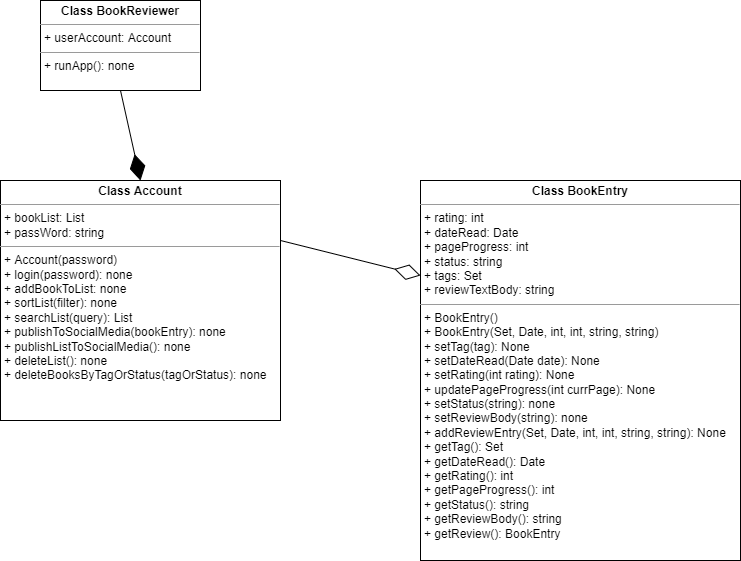

The diagram above was exported from draw.io. Its source (the exported page's mxGraphModel, read from the mxfile embedded in the PNG):
<mxGraphModel dx="1118" dy="823" grid="1" gridSize="10" guides="1" tooltips="1" connect="1" arrows="1" fold="1" page="1" pageScale="1" pageWidth="827" pageHeight="1169" math="0" shadow="0">
  <root>
    <mxCell id="WIyWlLk6GJQsqaUBKTNV-0" />
    <mxCell id="WIyWlLk6GJQsqaUBKTNV-1" parent="WIyWlLk6GJQsqaUBKTNV-0" />
    <mxCell id="Go0T-B9Ff6au81XVrixz-0" value="&lt;p style=&quot;margin: 0px ; margin-top: 4px ; text-align: center&quot;&gt;&lt;b&gt;Class Account&lt;/b&gt;&lt;/p&gt;&lt;hr size=&quot;1&quot;&gt;&lt;p style=&quot;margin: 0px ; margin-left: 4px&quot;&gt;+ bookList: List&lt;/p&gt;&lt;p style=&quot;margin: 0px ; margin-left: 4px&quot;&gt;+ passWord: string&lt;/p&gt;&lt;hr size=&quot;1&quot;&gt;&lt;p style=&quot;margin: 0px ; margin-left: 4px&quot;&gt;+ Account(password)&lt;/p&gt;&lt;p style=&quot;margin: 0px ; margin-left: 4px&quot;&gt;+ login(password): none&lt;/p&gt;&lt;p style=&quot;margin: 0px ; margin-left: 4px&quot;&gt;+ addBookToList: none&lt;/p&gt;&lt;p style=&quot;margin: 0px ; margin-left: 4px&quot;&gt;+ sortList(filter): none&lt;/p&gt;&lt;p style=&quot;margin: 0px ; margin-left: 4px&quot;&gt;+ searchList(query): List&lt;/p&gt;&lt;p style=&quot;margin: 0px ; margin-left: 4px&quot;&gt;+ publishToSocialMedia(bookEntry): none&lt;/p&gt;&lt;p style=&quot;margin: 0px ; margin-left: 4px&quot;&gt;+ publishListToSocialMedia(): none&lt;/p&gt;&lt;p style=&quot;margin: 0px ; margin-left: 4px&quot;&gt;+ deleteList(): none&lt;/p&gt;&lt;p style=&quot;margin: 0px ; margin-left: 4px&quot;&gt;+ deleteBooksByTagOrStatus(tagOrStatus): none&lt;/p&gt;" style="verticalAlign=top;align=left;overflow=fill;fontSize=12;fontFamily=Helvetica;html=1;" parent="WIyWlLk6GJQsqaUBKTNV-1" vertex="1">
      <mxGeometry x="40" y="260" width="280" height="240" as="geometry" />
    </mxCell>
    <mxCell id="Go0T-B9Ff6au81XVrixz-1" value="&lt;p style=&quot;margin: 0px ; margin-top: 4px ; text-align: center&quot;&gt;&lt;b&gt;Class BookEntry&lt;/b&gt;&lt;/p&gt;&lt;hr size=&quot;1&quot;&gt;&lt;p style=&quot;margin: 0px ; margin-left: 4px&quot;&gt;+ rating: int&lt;/p&gt;&lt;p style=&quot;margin: 0px ; margin-left: 4px&quot;&gt;+ dateRead: Date&lt;/p&gt;&lt;p style=&quot;margin: 0px ; margin-left: 4px&quot;&gt;+ pageProgress: int&lt;/p&gt;&lt;p style=&quot;margin: 0px ; margin-left: 4px&quot;&gt;+ status: string&lt;/p&gt;&lt;p style=&quot;margin: 0px ; margin-left: 4px&quot;&gt;+ tags: Set&lt;br&gt;+ reviewTextBody: string&lt;/p&gt;&lt;hr size=&quot;1&quot;&gt;&lt;p style=&quot;margin: 0px ; margin-left: 4px&quot;&gt;+ BookEntry()&lt;/p&gt;&lt;p style=&quot;margin: 0px ; margin-left: 4px&quot;&gt;+ BookEntry(Set, Date, int, int, string, string)&lt;br&gt;&lt;/p&gt;&lt;p style=&quot;margin: 0px ; margin-left: 4px&quot;&gt;+ setTag(tag): None&lt;br&gt;&lt;/p&gt;&lt;p style=&quot;margin: 0px ; margin-left: 4px&quot;&gt;+ setDateRead(Date date): None&lt;br&gt;+ setRating(int rating): None&lt;br&gt;&lt;/p&gt;&lt;p style=&quot;margin: 0px ; margin-left: 4px&quot;&gt;+ updatePageProgress(int currPage): None&lt;br&gt;&lt;/p&gt;&lt;p style=&quot;margin: 0px ; margin-left: 4px&quot;&gt;+ setStatus(string): none&lt;/p&gt;&lt;p style=&quot;margin: 0px ; margin-left: 4px&quot;&gt;+ setReviewBody(string): none&lt;/p&gt;&lt;p style=&quot;margin: 0px ; margin-left: 4px&quot;&gt;+ addReviewEntry(Set, Date, int, int, string, string): None&lt;/p&gt;&lt;p style=&quot;margin: 0px 0px 0px 4px&quot;&gt;+ getTag(): Set&lt;/p&gt;&lt;p style=&quot;margin: 0px 0px 0px 4px&quot;&gt;+ getDateRead(): Date&lt;/p&gt;&lt;p style=&quot;margin: 0px 0px 0px 4px&quot;&gt;+ getRating(): int&lt;/p&gt;&lt;p style=&quot;margin: 0px 0px 0px 4px&quot;&gt;+ getPageProgress(): int&lt;/p&gt;&lt;p style=&quot;margin: 0px 0px 0px 4px&quot;&gt;+ getStatus(): string&lt;br&gt;&lt;/p&gt;&lt;p style=&quot;margin: 0px 0px 0px 4px&quot;&gt;+ getReviewBody(): string&lt;br&gt;&lt;/p&gt;&lt;p style=&quot;margin: 0px 0px 0px 4px&quot;&gt;+ getReview(): BookEntry&lt;/p&gt;" style="verticalAlign=top;align=left;overflow=fill;fontSize=12;fontFamily=Helvetica;html=1;" parent="WIyWlLk6GJQsqaUBKTNV-1" vertex="1">
      <mxGeometry x="460" y="260" width="320" height="380" as="geometry" />
    </mxCell>
    <mxCell id="Go0T-B9Ff6au81XVrixz-4" value="&lt;p style=&quot;margin:0px;margin-top:4px;text-align:center;&quot;&gt;&lt;b&gt;Class BookReviewer&lt;/b&gt;&lt;/p&gt;&lt;hr size=&quot;1&quot;&gt;&lt;p style=&quot;margin:0px;margin-left:4px;&quot;&gt;+ userAccount: Account&lt;/p&gt;&lt;hr size=&quot;1&quot;&gt;&lt;p style=&quot;margin:0px;margin-left:4px;&quot;&gt;+ runApp(): none&lt;br&gt;&lt;br&gt;&lt;br&gt;&lt;/p&gt;" style="verticalAlign=top;align=left;overflow=fill;fontSize=12;fontFamily=Helvetica;html=1;" parent="WIyWlLk6GJQsqaUBKTNV-1" vertex="1">
      <mxGeometry x="80" y="80" width="160" height="90" as="geometry" />
    </mxCell>
    <mxCell id="Go0T-B9Ff6au81XVrixz-6" value="" style="endArrow=diamondThin;endFill=1;endSize=24;html=1;rounded=0;exitX=0.5;exitY=1;exitDx=0;exitDy=0;entryX=0.5;entryY=0;entryDx=0;entryDy=0;" parent="WIyWlLk6GJQsqaUBKTNV-1" source="Go0T-B9Ff6au81XVrixz-4" target="Go0T-B9Ff6au81XVrixz-0" edge="1">
      <mxGeometry width="160" relative="1" as="geometry">
        <mxPoint x="120" y="200" as="sourcePoint" />
        <mxPoint x="280" y="200" as="targetPoint" />
      </mxGeometry>
    </mxCell>
    <mxCell id="Go0T-B9Ff6au81XVrixz-7" value="" style="endArrow=diamondThin;endFill=0;endSize=24;html=1;rounded=0;entryX=0;entryY=0.25;entryDx=0;entryDy=0;exitX=1;exitY=0.25;exitDx=0;exitDy=0;" parent="WIyWlLk6GJQsqaUBKTNV-1" source="Go0T-B9Ff6au81XVrixz-0" target="Go0T-B9Ff6au81XVrixz-1" edge="1">
      <mxGeometry width="160" relative="1" as="geometry">
        <mxPoint x="330" y="410" as="sourcePoint" />
        <mxPoint x="490" y="410" as="targetPoint" />
      </mxGeometry>
    </mxCell>
  </root>
</mxGraphModel>